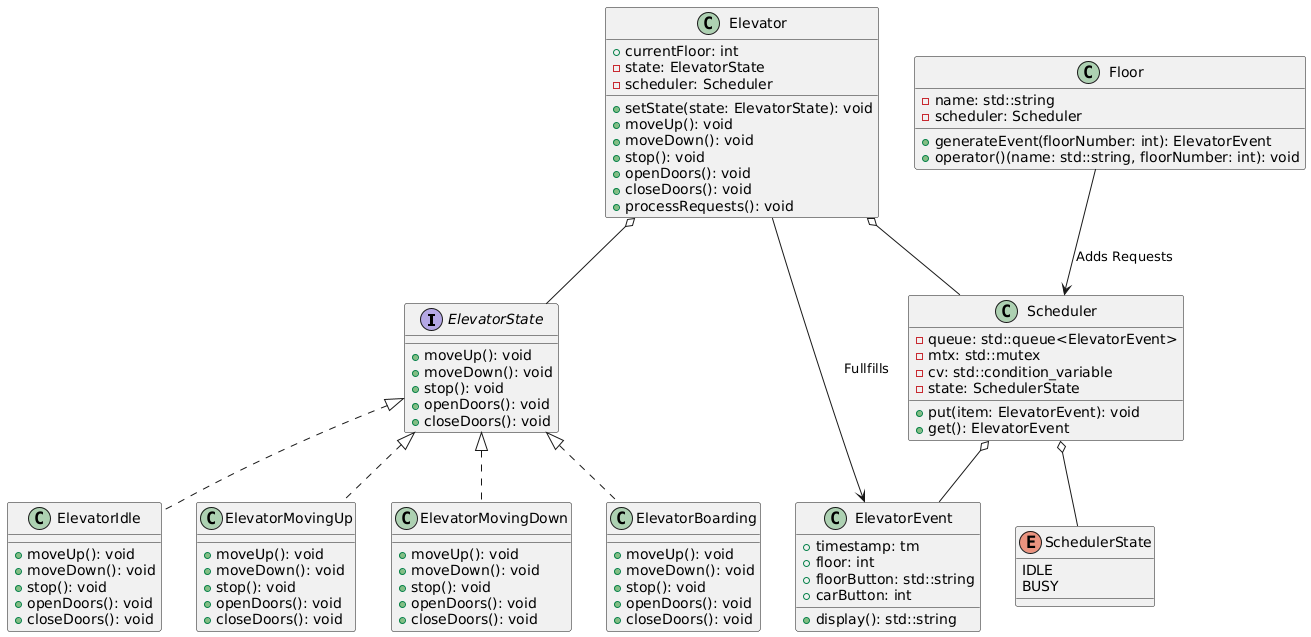

The diagram above was rendered by PlantUML. Its source (embedded in the PNG):
@startuml
interface ElevatorState {
    + moveUp(): void
    + moveDown(): void
    + stop(): void
    + openDoors(): void
    + closeDoors(): void
}

class Elevator {
    + currentFloor: int
    - state: ElevatorState
    - scheduler: Scheduler
    + setState(state: ElevatorState): void
    + moveUp(): void
    + moveDown(): void
    + stop(): void
    + openDoors(): void
    + closeDoors(): void
    + processRequests(): void
}

class ElevatorIdle {
    + moveUp(): void
    + moveDown(): void
    + stop(): void
    + openDoors(): void
    + closeDoors(): void
}

class ElevatorMovingUp {
    + moveUp(): void
    + moveDown(): void
    + stop(): void
    + openDoors(): void
    + closeDoors(): void
}

class ElevatorMovingDown {
    + moveUp(): void
    + moveDown(): void
    + stop(): void
    + openDoors(): void
    + closeDoors(): void
}

class ElevatorBoarding {
    + moveUp(): void
    + moveDown(): void
    + stop(): void
    + openDoors(): void
    + closeDoors(): void
}

ElevatorState <|.. ElevatorIdle
ElevatorState <|.. ElevatorMovingUp
ElevatorState <|.. ElevatorMovingDown
ElevatorState <|.. ElevatorBoarding

Elevator o-- ElevatorState

class ElevatorEvent {
    + timestamp: tm
    + floor: int
    + floorButton: std::string
    + carButton: int
    + display(): std::string
}

class Scheduler {
    - queue: std::queue<ElevatorEvent>
    - mtx: std::mutex
    - cv: std::condition_variable
    - state: SchedulerState
    + put(item: ElevatorEvent): void
    + get(): ElevatorEvent
}

enum SchedulerState {
    IDLE
    BUSY
}

class Floor {
    - name: std::string
    - scheduler: Scheduler
    + generateEvent(floorNumber: int): ElevatorEvent
    + operator()(name: std::string, floorNumber: int): void
}

Elevator o-- Scheduler
Scheduler o-- ElevatorEvent
Scheduler o-- SchedulerState
Floor --> Scheduler: Adds Requests
ElevatorEvent <-- Elevator: Fullfills
@enduml